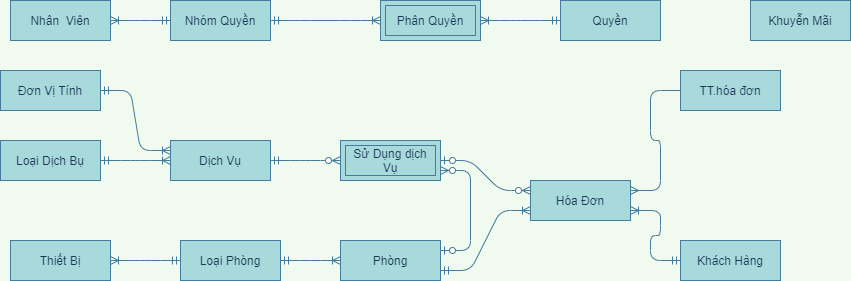

The diagram above was exported from draw.io. Its source (the exported page's mxGraphModel, read from the mxfile embedded in the PNG):
<mxGraphModel dx="1422" dy="1973" grid="1" gridSize="10" guides="1" tooltips="1" connect="1" arrows="1" fold="1" page="1" pageScale="1" pageWidth="827" pageHeight="1169" background="#F1FAEE" math="0" shadow="0">
  <root>
    <mxCell id="0" />
    <mxCell id="1" parent="0" />
    <mxCell id="BfGwLu9MFsEkwDNxOmYE-23" value="" style="edgeStyle=entityRelationEdgeStyle;fontSize=12;html=1;endArrow=ERoneToMany;startArrow=ERmandOne;strokeColor=#457B9D;fillColor=#A8DADC;fontColor=#1D3557;exitX=1;exitY=0.5;exitDx=0;exitDy=0;entryX=0;entryY=0.5;entryDx=0;entryDy=0;labelBackgroundColor=#F1FAEE;" parent="1" source="BfGwLu9MFsEkwDNxOmYE-79" target="BfGwLu9MFsEkwDNxOmYE-81" edge="1">
      <mxGeometry width="100" height="100" relative="1" as="geometry">
        <mxPoint x="830" y="410" as="sourcePoint" />
        <mxPoint x="720" y="190" as="targetPoint" />
      </mxGeometry>
    </mxCell>
    <mxCell id="BfGwLu9MFsEkwDNxOmYE-45" value="" style="edgeStyle=entityRelationEdgeStyle;fontSize=12;html=1;endArrow=ERoneToMany;startArrow=ERmandOne;strokeColor=#457B9D;fillColor=#A8DADC;fontColor=#1D3557;entryX=1;entryY=0.5;entryDx=0;entryDy=0;exitX=0;exitY=0.5;exitDx=0;exitDy=0;labelBackgroundColor=#F1FAEE;" parent="1" source="BfGwLu9MFsEkwDNxOmYE-79" target="BfGwLu9MFsEkwDNxOmYE-78" edge="1">
      <mxGeometry width="100" height="100" relative="1" as="geometry">
        <mxPoint x="500" y="420" as="sourcePoint" />
        <mxPoint x="-90" y="393" as="targetPoint" />
      </mxGeometry>
    </mxCell>
    <mxCell id="BfGwLu9MFsEkwDNxOmYE-46" value="" style="edgeStyle=entityRelationEdgeStyle;fontSize=12;html=1;endArrow=ERoneToMany;startArrow=ERmandOne;strokeColor=#457B9D;fontColor=#1D3557;exitX=1;exitY=0.5;exitDx=0;exitDy=0;entryX=0;entryY=0.5;entryDx=0;entryDy=0;labelBackgroundColor=#F1FAEE;" parent="1" source="BfGwLu9MFsEkwDNxOmYE-74" target="BfGwLu9MFsEkwDNxOmYE-76" edge="1">
      <mxGeometry width="100" height="100" relative="1" as="geometry">
        <mxPoint x="230" y="25" as="sourcePoint" />
        <mxPoint x="350" y="23" as="targetPoint" />
      </mxGeometry>
    </mxCell>
    <mxCell id="BfGwLu9MFsEkwDNxOmYE-48" value="" style="edgeStyle=entityRelationEdgeStyle;fontSize=12;html=1;endArrow=ERzeroToMany;startArrow=ERmandOne;entryX=0;entryY=0.5;entryDx=0;entryDy=0;strokeColor=#457B9D;fontColor=#1D3557;exitX=1;exitY=0.5;exitDx=0;exitDy=0;labelBackgroundColor=#F1FAEE;" parent="1" source="BfGwLu9MFsEkwDNxOmYE-76" target="BfGwLu9MFsEkwDNxOmYE-49" edge="1">
      <mxGeometry width="100" height="100" relative="1" as="geometry">
        <mxPoint x="550" y="23" as="sourcePoint" />
        <mxPoint x="670" y="23" as="targetPoint" />
      </mxGeometry>
    </mxCell>
    <mxCell id="BfGwLu9MFsEkwDNxOmYE-49" value="Sử Dụng dịch Vụ" style="shape=ext;margin=3;double=1;whiteSpace=wrap;html=1;align=center;strokeColor=#457B9D;fillColor=#A8DADC;fontColor=#1D3557;" parent="1" vertex="1">
      <mxGeometry x="680" y="90" width="100" height="40" as="geometry" />
    </mxCell>
    <mxCell id="BfGwLu9MFsEkwDNxOmYE-67" value="" style="edgeStyle=entityRelationEdgeStyle;fontSize=12;html=1;endArrow=ERoneToMany;startArrow=ERmandOne;strokeColor=#457B9D;fontColor=#1D3557;entryX=1;entryY=0.5;entryDx=0;entryDy=0;exitX=0;exitY=0.5;exitDx=0;exitDy=0;labelBackgroundColor=#F1FAEE;" parent="1" source="BfGwLu9MFsEkwDNxOmYE-72" target="BfGwLu9MFsEkwDNxOmYE-68" edge="1">
      <mxGeometry width="100" height="100" relative="1" as="geometry">
        <mxPoint x="170" y="-305" as="sourcePoint" />
        <mxPoint x="410" y="-260" as="targetPoint" />
      </mxGeometry>
    </mxCell>
    <mxCell id="BfGwLu9MFsEkwDNxOmYE-68" value="Phân Quyền" style="shape=ext;margin=3;double=1;whiteSpace=wrap;html=1;align=center;strokeColor=#457B9D;fillColor=#A8DADC;fontColor=#1D3557;" parent="1" vertex="1">
      <mxGeometry x="720" y="-50" width="100" height="40" as="geometry" />
    </mxCell>
    <mxCell id="BfGwLu9MFsEkwDNxOmYE-69" value="" style="edgeStyle=entityRelationEdgeStyle;fontSize=12;html=1;endArrow=ERoneToMany;startArrow=ERmandOne;strokeColor=#457B9D;fontColor=#1D3557;exitX=0;exitY=0.5;exitDx=0;exitDy=0;entryX=1;entryY=0.5;entryDx=0;entryDy=0;labelBackgroundColor=#F1FAEE;" parent="1" source="BfGwLu9MFsEkwDNxOmYE-71" target="BfGwLu9MFsEkwDNxOmYE-73" edge="1">
      <mxGeometry width="100" height="100" relative="1" as="geometry">
        <mxPoint x="550" y="-70" as="sourcePoint" />
        <mxPoint x="1120" y="-20" as="targetPoint" />
      </mxGeometry>
    </mxCell>
    <mxCell id="BfGwLu9MFsEkwDNxOmYE-71" value="Nhóm Quyền" style="whiteSpace=wrap;html=1;align=center;rounded=0;sketch=0;strokeColor=#457B9D;fillColor=#A8DADC;fontColor=#1D3557;" parent="1" vertex="1">
      <mxGeometry x="510" y="-50" width="100" height="40" as="geometry" />
    </mxCell>
    <mxCell id="BfGwLu9MFsEkwDNxOmYE-72" value="Quyền" style="whiteSpace=wrap;html=1;align=center;rounded=0;sketch=0;strokeColor=#457B9D;fillColor=#A8DADC;fontColor=#1D3557;" parent="1" vertex="1">
      <mxGeometry x="900" y="-50" width="100" height="40" as="geometry" />
    </mxCell>
    <mxCell id="BfGwLu9MFsEkwDNxOmYE-73" value="Nhân&amp;nbsp; Viên" style="whiteSpace=wrap;html=1;align=center;rounded=0;sketch=0;strokeColor=#457B9D;fillColor=#A8DADC;fontColor=#1D3557;" parent="1" vertex="1">
      <mxGeometry x="350" y="-50" width="100" height="40" as="geometry" />
    </mxCell>
    <mxCell id="BfGwLu9MFsEkwDNxOmYE-74" value="Loại Dịch Bụ" style="whiteSpace=wrap;html=1;align=center;rounded=0;sketch=0;strokeColor=#457B9D;fillColor=#A8DADC;fontColor=#1D3557;" parent="1" vertex="1">
      <mxGeometry x="340" y="90" width="100" height="40" as="geometry" />
    </mxCell>
    <mxCell id="BfGwLu9MFsEkwDNxOmYE-76" value="Dịch Vụ" style="whiteSpace=wrap;html=1;align=center;rounded=0;sketch=0;strokeColor=#457B9D;fillColor=#A8DADC;fontColor=#1D3557;" parent="1" vertex="1">
      <mxGeometry x="510" y="90" width="100" height="40" as="geometry" />
    </mxCell>
    <mxCell id="BfGwLu9MFsEkwDNxOmYE-77" value="Khuyễn Mãi" style="whiteSpace=wrap;html=1;align=center;rounded=0;sketch=0;strokeColor=#457B9D;fillColor=#A8DADC;fontColor=#1D3557;" parent="1" vertex="1">
      <mxGeometry x="1090" y="-50" width="100" height="40" as="geometry" />
    </mxCell>
    <mxCell id="BfGwLu9MFsEkwDNxOmYE-78" value="Thiết Bị" style="whiteSpace=wrap;html=1;align=center;rounded=0;sketch=0;strokeColor=#457B9D;fillColor=#A8DADC;fontColor=#1D3557;" parent="1" vertex="1">
      <mxGeometry x="350" y="190" width="100" height="40" as="geometry" />
    </mxCell>
    <mxCell id="BfGwLu9MFsEkwDNxOmYE-79" value="Loại Phòng" style="whiteSpace=wrap;html=1;align=center;rounded=0;sketch=0;strokeColor=#457B9D;fillColor=#A8DADC;fontColor=#1D3557;" parent="1" vertex="1">
      <mxGeometry x="520" y="190" width="100" height="40" as="geometry" />
    </mxCell>
    <mxCell id="BfGwLu9MFsEkwDNxOmYE-81" value="Phòng" style="whiteSpace=wrap;html=1;align=center;rounded=0;sketch=0;strokeColor=#457B9D;fillColor=#A8DADC;fontColor=#1D3557;" parent="1" vertex="1">
      <mxGeometry x="680" y="190" width="100" height="40" as="geometry" />
    </mxCell>
    <mxCell id="BfGwLu9MFsEkwDNxOmYE-88" value="Khách Hàng" style="whiteSpace=wrap;html=1;align=center;rounded=0;sketch=0;strokeColor=#457B9D;fillColor=#A8DADC;fontColor=#1D3557;" parent="1" vertex="1">
      <mxGeometry x="1020" y="190" width="100" height="40" as="geometry" />
    </mxCell>
    <mxCell id="BfGwLu9MFsEkwDNxOmYE-89" value="Hóa Đơn" style="whiteSpace=wrap;html=1;align=center;rounded=0;sketch=0;strokeColor=#457B9D;fillColor=#A8DADC;fontColor=#1D3557;" parent="1" vertex="1">
      <mxGeometry x="870" y="130" width="100" height="40" as="geometry" />
    </mxCell>
    <mxCell id="Ydj9u8JLbwcnqZ_ubyxi-2" value="" style="edgeStyle=entityRelationEdgeStyle;fontSize=12;html=1;endArrow=ERoneToMany;startArrow=ERmandOne;strokeColor=#457B9D;fontColor=#1D3557;exitX=1;exitY=0.5;exitDx=0;exitDy=0;labelBackgroundColor=#F1FAEE;" parent="1" source="BfGwLu9MFsEkwDNxOmYE-71" target="BfGwLu9MFsEkwDNxOmYE-68" edge="1">
      <mxGeometry width="100" height="100" relative="1" as="geometry">
        <mxPoint x="670" y="-30" as="sourcePoint" />
        <mxPoint x="330" y="-30" as="targetPoint" />
      </mxGeometry>
    </mxCell>
    <mxCell id="INb1mbBrosg8HMoTe5Wh-5" value="" style="edgeStyle=entityRelationEdgeStyle;fontSize=12;html=1;endArrow=ERoneToMany;startArrow=ERmandOne;strokeColor=#457B9D;fillColor=#A8DADC;exitX=1;exitY=0.75;exitDx=0;exitDy=0;entryX=0;entryY=0.75;entryDx=0;entryDy=0;fontColor=#1D3557;labelBackgroundColor=#F1FAEE;" parent="1" source="BfGwLu9MFsEkwDNxOmYE-81" target="BfGwLu9MFsEkwDNxOmYE-89" edge="1">
      <mxGeometry width="100" height="100" relative="1" as="geometry">
        <mxPoint x="790" y="340" as="sourcePoint" />
        <mxPoint x="840" y="190" as="targetPoint" />
      </mxGeometry>
    </mxCell>
    <mxCell id="GcIIey45crn5U5UoubCO-3" value="TT.hóa đơn" style="whiteSpace=wrap;html=1;align=center;rounded=0;sketch=0;strokeColor=#457B9D;fillColor=#A8DADC;fontColor=#1D3557;" parent="1" vertex="1">
      <mxGeometry x="1020" y="20" width="100" height="40" as="geometry" />
    </mxCell>
    <mxCell id="r-41dLyiw7aDhBRiIPoj-1" value="" style="edgeStyle=entityRelationEdgeStyle;fontSize=12;html=1;endArrow=ERmany;exitX=0;exitY=0.5;exitDx=0;exitDy=0;entryX=1;entryY=0.25;entryDx=0;entryDy=0;strokeColor=#457B9D;fontColor=#1D3557;labelBackgroundColor=#F1FAEE;" parent="1" source="GcIIey45crn5U5UoubCO-3" target="BfGwLu9MFsEkwDNxOmYE-89" edge="1">
      <mxGeometry width="100" height="100" relative="1" as="geometry">
        <mxPoint x="670" y="230" as="sourcePoint" />
        <mxPoint x="770" y="130" as="targetPoint" />
      </mxGeometry>
    </mxCell>
    <mxCell id="r-41dLyiw7aDhBRiIPoj-2" value="Đơn Vị Tính" style="whiteSpace=wrap;html=1;align=center;rounded=0;sketch=0;strokeColor=#457B9D;fillColor=#A8DADC;fontColor=#1D3557;" parent="1" vertex="1">
      <mxGeometry x="340" y="20" width="100" height="40" as="geometry" />
    </mxCell>
    <mxCell id="r-41dLyiw7aDhBRiIPoj-3" value="" style="edgeStyle=entityRelationEdgeStyle;fontSize=12;html=1;endArrow=ERoneToMany;startArrow=ERmandOne;strokeColor=#457B9D;fontColor=#1D3557;exitX=1;exitY=0.5;exitDx=0;exitDy=0;entryX=0;entryY=0.25;entryDx=0;entryDy=0;labelBackgroundColor=#F1FAEE;" parent="1" source="r-41dLyiw7aDhBRiIPoj-2" target="BfGwLu9MFsEkwDNxOmYE-76" edge="1">
      <mxGeometry width="100" height="100" relative="1" as="geometry">
        <mxPoint x="450" y="120" as="sourcePoint" />
        <mxPoint x="520" y="120" as="targetPoint" />
      </mxGeometry>
    </mxCell>
    <mxCell id="v38LCE36q74uwBaSMDtz-3" value="" style="edgeStyle=entityRelationEdgeStyle;fontSize=12;html=1;endArrow=ERoneToMany;startArrow=ERmandOne;entryX=1;entryY=0.75;entryDx=0;entryDy=0;exitX=0;exitY=0.5;exitDx=0;exitDy=0;strokeColor=#457B9D;fontColor=#1D3557;labelBackgroundColor=#F1FAEE;" parent="1" source="BfGwLu9MFsEkwDNxOmYE-88" target="BfGwLu9MFsEkwDNxOmYE-89" edge="1">
      <mxGeometry width="100" height="100" relative="1" as="geometry">
        <mxPoint x="670" y="270" as="sourcePoint" />
        <mxPoint x="770" y="170" as="targetPoint" />
      </mxGeometry>
    </mxCell>
    <mxCell id="zQGZZMaY1Z1kX3q7eCD3-1" value="" style="edgeStyle=entityRelationEdgeStyle;fontSize=12;html=1;endArrow=ERzeroToMany;startArrow=ERzeroToOne;entryX=0;entryY=0.25;entryDx=0;entryDy=0;labelBackgroundColor=#F1FAEE;strokeColor=#457B9D;fontColor=#1D3557;exitX=1;exitY=0.5;exitDx=0;exitDy=0;" parent="1" source="BfGwLu9MFsEkwDNxOmYE-49" target="BfGwLu9MFsEkwDNxOmYE-89" edge="1">
      <mxGeometry width="100" height="100" relative="1" as="geometry">
        <mxPoint x="800" y="90" as="sourcePoint" />
        <mxPoint x="960" y="290" as="targetPoint" />
      </mxGeometry>
    </mxCell>
    <mxCell id="qGyXjANWOhkWoqN8b7V8-1" value="" style="edgeStyle=entityRelationEdgeStyle;fontSize=12;html=1;endArrow=ERzeroToMany;startArrow=ERzeroToOne;labelBackgroundColor=#F1FAEE;strokeColor=#457B9D;fontColor=#1D3557;exitX=1;exitY=0.25;exitDx=0;exitDy=0;entryX=1;entryY=0.75;entryDx=0;entryDy=0;" edge="1" parent="1" source="BfGwLu9MFsEkwDNxOmYE-81" target="BfGwLu9MFsEkwDNxOmYE-49">
      <mxGeometry width="100" height="100" relative="1" as="geometry">
        <mxPoint x="790" y="120" as="sourcePoint" />
        <mxPoint x="670" y="130" as="targetPoint" />
      </mxGeometry>
    </mxCell>
  </root>
</mxGraphModel>